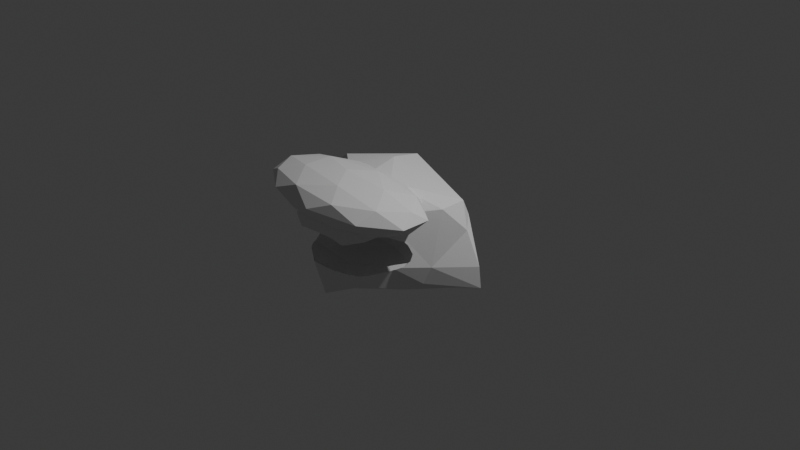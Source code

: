 # Source: canine.blend  (saved by Blender 5.1.30; exported with 4.5.12 LTS)
import bpy
from mathutils import Matrix  # noqa: F401  (used for matrix-valued properties, if any)

bpy.ops.wm.read_factory_settings(use_empty=True)
scene = bpy.context.scene
scene.name = 'Scene'

# ---- collections
col_collection = bpy.data.collections.new('Collection'); scene.collection.children.link(col_collection)

# ---- world
world_world = bpy.data.worlds.new('World'); scene.world = world_world
world_world.use_nodes = True; world_world.node_tree.nodes.clear()
_N = world_world.node_tree.nodes; _L = world_world.node_tree.links
n0 = _N.new('ShaderNodeOutputWorld'); n0.name = 'World Output'; n0.location = (200, 100)
n1 = _N.new('ShaderNodeBackground'); n1.name = 'Background'; n1.location = (-200, 100)
n1.inputs[0].default_value = (0.05088, 0.05088, 0.05088, 1.0)
_L.new(n1.outputs[0], n0.inputs[0])
n0.is_active_output = True
world_world.color = (0.05088, 0.05088, 0.05088)
world_world.sun_shadow_jitter_overblur = 0.0

# ---- cameras
cam_camera = bpy.data.cameras.new('Camera')
cam_camera.clip_end = 100.0
cam_camera.ortho_scale = 7.314

# ---- lights
light_light = bpy.data.lights.new('Light', 'POINT')
light_light.energy = 1000.0
light_light.shadow_soft_size = 0.1

# ---- meshes
me_icosphere_002 = bpy.data.meshes.new('Icosphere.002')
me_icosphere_002.from_pydata([(-0.7766, -0.3014, -0.1401), (3.228e-17, -0.6848, -0.2473), (-0.6151, -0.4765, -0.3287), (-0.5041, -0.5757, 0.2607), (-0.6549, -0.28, 0.2877), (-0.2211, -0.2594, -0.1091), (0.5789, -0.4219, -0.1091), (-0.4403, -0.2798, 0.5669), (-0.37, -1.014, 0.2842), (-0.5145, -0.2999, -0.4522), (-0.5789, -0.4219, 0.1145), (-0.156, -0.7271, 0.6108), (0.2211, -0.2594, 0.1145), (-0.1624, -1.014, 0.5329), (-0.3316, -0.7071, -0.4841), (-7.874e-17, -0.6848, 0.2527), (-0.08185, 0.01201, 0.6554), (-0.01218, -0.9772, -0.4864), (-0.13, -0.9348, -0.2099), (-1.109, -0.003217, -0.3092), (0.3403, -0.8393, -0.2099), (-0.9775, -0.003677, 0.324), (-1.037, -0.07677, -0.1897), (-0.9888, 0.1343, -0.3206), (0.3403, -0.5302, -0.2099), (-0.8694, 0.1247, 0.2827), (-0.4206, -0.6848, -0.2099), (-0.827, -0.1857, -0.3775), (-0.7273, -0.05596, 0.5082), (-0.13, -0.4348, -0.2099), (-0.4105, 0.2555, -0.2874), (-0.5506, -0.4348, -0.1287), (-0.2574, 0.05307, -0.4578), (0.2103, -0.2802, -0.1287), (-0.126, 0.3717, 0.5703), (-0.009446, 0.3657, -0.01756), (-0.0004291, -0.3043, -0.5163), (-0.9138, -0.001137, -0.5122), (0.3216, -1.005, 0.3894), (0.1341, -0.7079, 0.6623), (0.1326, -0.733, -0.4674), (-0.4702, -0.2802, 0.002738), (0.3543, -0.4493, 0.6581), (0.4702, -0.2802, 0.002738), (-1.343e-16, -0.1848, 0.002738), (0.4399, -0.6221, 0.4012), (0.3467, -0.8626, -0.3109), (0.5019, -0.4193, -0.4526), (0.7976, -0.1909, 0.4458), (-0.2103, -0.2802, 0.1342), (0.5506, -0.4348, 0.1342), (0.7765, -0.307, -0.1407), (0.13, -0.9348, 0.2154), (0.6978, -0.3366, -0.3382), (0.4206, -0.6848, 0.2154), (0.007301, 0.3973, -0.3045), (0.1773, 0.2696, -0.4905), (-0.3403, -0.8393, 0.2154), (0.4852, 0.2803, -0.2796), (-0.3403, -0.5302, 0.2154), (0.3468, 0.1383, -0.489), (0.13, -0.4348, 0.2154), (0.8412, 0.04148, 0.482), (0.7709, 0.0696, -0.5079), (0.954, -0.01352, 0.2222), (0.833, 0.1284, 0.3094), (1.164, -0.0233, -0.3166), (0.9802, 0.119, -0.3212), (1.136, -0.02443, -0.09506), (-0.6263, -0.4501, 0.08539), (-0.6007, -0.4784, 0.1188), (-0.63, -0.4491, 0.07559), (-0.6005, -0.4787, 0.1189), (-0.123, -1.009, 0.1699), (-0.02905, -1.007, 0.1774), (0.1076, -1.004, 0.1764), (0.1658, -1.004, 0.1758), (0.2721, -1.002, 0.1561), (0.5425, -0.5904, -0.1552), (0.5265, -0.6148, -0.1655), (0.4934, -0.6766, -0.1734), (0.563, -0.5797, -0.1463), (0.5978, -0.5419, -0.1271), (-0.5229, -0.5589, 0.1608), (-0.5909, -0.4959, -0.1239), (-0.6186, -0.4657, -0.08614), (-0.5777, -0.5099, -0.1305), (-0.6475, -0.4328, 0.002738), (-0.4898, -0.6235, 0.1797), (-0.5, -0.6028, 0.1773), (-0.499, -0.6848, -0.1831), (-0.4679, -0.7495, -0.1842), (-0.4373, -0.7952, 0.1922), (-0.3886, -0.9549, 0.1537), (-0.4136, -0.8726, 0.1844), (-0.4591, -0.7589, -0.1858), (-0.4214, -0.8058, -0.1826), (-0.1586, -0.9898, -0.1782), (-0.1559, -0.9922, -0.177), (-0.307, -1.008, 0.1485), (-0.2343, -0.9348, -0.1898), (-0.3891, -0.8332, -0.1827), (-0.2524, -1.008, 0.1605), (0.1517, -0.992, -0.1683), (-0.004447, -0.9917, -0.18), (0.2978, -0.9209, -0.1834), (0.303, -0.9186, -0.1833), (0.4131, -0.8439, 0.1811), (0.4448, -0.7314, 0.2002), (0.4591, -0.6848, 0.2022), (0.4843, -0.6166, 0.1836), (0.3297, -0.9593, 0.1652), (0.3423, -0.8875, -0.1882), (0.3479, -0.9348, 0.1733), (0.3922, -0.8157, -0.1975), (0.3668, -0.8513, -0.1987), (0.588, -0.4916, 0.1297), (0.6153, -0.4641, 0.09373), (0.6152, -0.5159, -0.1161), (0.6465, -0.4622, -0.06749), (0.6525, -0.437, 0.002738)], [], [(3, 4, 0, 71, 69, 70, 72), (11, 7, 8), (7, 39, 16), (22, 21, 19), (23, 35, 30), (0, 27, 2), (9, 2, 27), (34, 28, 16), (25, 34, 35), (30, 32, 37), (9, 27, 37, 32), (55, 56, 32), (36, 14, 9), (37, 27, 19), (39, 13, 38), (75, 13, 8, 73, 74), (38, 13, 75, 76, 77), (40, 46, 17), (45, 42, 38), (80, 46, 47, 78, 79), (45, 48, 42), (47, 53, 81, 78), (81, 53, 51, 82), (58, 55, 35), (55, 58, 56), (16, 42, 62), (34, 16, 62), (58, 60, 56), (68, 64, 51), (58, 65, 67), (66, 51, 53), (66, 53, 63), (65, 64, 68), (65, 68, 67), (67, 66, 63), (67, 68, 66), (60, 36, 32), (3, 72, 83), (71, 0, 2, 86, 84, 85, 87), (3, 83, 89, 88), (90, 86, 2, 91), (3, 8, 7), (7, 4, 3), (93, 8, 3, 88, 92, 94), (14, 96, 95, 91, 2), (9, 14, 2), (39, 7, 11), (11, 8, 13), (93, 99, 8), (100, 101, 17, 98, 97), (22, 0, 21), (25, 19, 21), (23, 19, 25), (27, 0, 22), (19, 27, 22), (25, 21, 28), (4, 28, 21), (0, 4, 21), (35, 23, 25), (4, 7, 28), (25, 28, 34), (64, 65, 62, 48), (23, 30, 37), (16, 28, 7), (55, 30, 35), (30, 55, 32), (101, 96, 14, 17), (17, 14, 40), (14, 36, 40), (37, 19, 23), (32, 36, 9), (39, 11, 13), (102, 73, 8, 99), (104, 98, 17, 103), (42, 16, 39), (17, 46, 106, 105, 103), (42, 39, 38), (45, 38, 107, 108, 109, 110), (38, 77, 111), (112, 106, 46), (107, 38, 111, 113), (46, 80, 114, 115, 112), (40, 47, 46), (82, 51, 45, 110, 116, 117, 120, 119, 118), (48, 45, 51), (48, 62, 42), (65, 34, 62), (35, 34, 65), (60, 63, 47), (51, 64, 48), (65, 58, 35), (63, 53, 47), (67, 63, 58), (66, 68, 51), (40, 36, 47), (32, 56, 60), (60, 47, 36), (63, 60, 58), (1, 18, 20), (20, 115, 114), (26, 18, 1), (29, 26, 1), (29, 1, 24), (41, 31, 5), (43, 33, 6), (5, 44, 41), (6, 119, 120, 43), (52, 113, 111, 77, 76), (94, 57, 102, 99, 93), (70, 10, 59, 89, 83, 72), (12, 61, 49), (54, 50, 116, 110, 109), (61, 54, 15), (61, 50, 54), (12, 50, 61), (61, 15, 59), (61, 59, 49), (10, 49, 59), (59, 15, 57), (89, 59, 57, 92, 88), (92, 57, 94), (15, 52, 57), (57, 52, 74, 73, 102), (74, 52, 76, 75), (15, 54, 52), (52, 54, 108, 107, 113), (54, 109, 108), (50, 117, 116), (43, 120, 117, 50), (43, 50, 12), (44, 12, 49), (44, 49, 41), (41, 49, 10), (69, 10, 70), (44, 43, 12), (33, 43, 44), (33, 44, 5), (10, 69, 71, 87, 41), (31, 41, 87, 85), (85, 84, 31), (6, 118, 119), (33, 24, 6), (24, 33, 29), (29, 33, 5), (5, 31, 29), (31, 26, 29), (90, 26, 31, 84, 86), (91, 95, 26, 90), (100, 18, 26, 95, 96, 101), (97, 18, 100), (6, 24, 79, 78, 81, 82, 118), (80, 79, 24, 20, 114), (1, 20, 24), (104, 18, 97, 98), (105, 20, 18, 104, 103), (20, 105, 106, 112, 115)])
_uv = me_icosphere_002.uv_layers.new(name='UVMap')
_uv.uv.foreach_set('vector', [0.0, 0.0, 0.0, 0.0, 0.0, 0.0, 0.0, 0.0, 0.0, 0.0, 0.0, 0.0, 0.0, 0.0, 0.0, 0.0, 0.0, 0.0, 0.0, 0.0, 0.0, 0.0, 0.0, 0.0, 0.0, 0.0, 0.0, 0.0, 0.0, 0.0, 0.0, 0.0, 0.0, 0.0, 0.0, 0.0, 0.0, 0.0, 0.0, 0.0, 0.0, 0.0, 0.0, 0.0, 0.0, 0.0, 0.0, 0.0, 0.0, 0.0, 0.0, 0.0, 0.0, 0.0, 0.0, 0.0, 0.0, 0.0, 0.0, 0.0, 0.0, 0.0, 0.0, 0.0, 0.0, 0.0, 0.0, 0.0, 0.0, 0.0, 0.0, 0.0, 0.0, 0.0, 0.0, 0.0, 0.0, 0.0, 0.0, 0.0, 0.0, 0.0, 0.0, 0.0, 0.0, 0.0, 0.0, 0.0, 0.0, 0.0, 0.0, 0.0, 0.0, 0.0, 0.0, 0.0, 0.0, 0.0, 0.0, 0.0, 0.0, 0.0, 0.0, 0.0, 0.0, 0.0, 0.0, 0.0, 0.0, 0.0, 0.0, 0.0, 0.0, 0.0, 0.0, 0.0, 0.0, 0.0, 0.0, 0.0, 0.0, 0.0, 0.0, 0.0, 0.0, 0.0, 0.0, 0.0, 0.0, 0.0, 0.0, 0.0, 0.0, 0.0, 0.0, 0.0, 0.0, 0.0, 0.0, 0.0, 0.0, 0.0, 0.0, 0.0, 0.0, 0.0, 0.0, 0.0, 0.0, 0.0, 0.0, 0.0, 0.0, 0.0, 0.0, 0.0, 0.0, 0.0, 0.0, 0.0, 0.0, 0.0, 0.0, 0.0, 0.0, 0.0, 0.0, 0.0, 0.0, 0.0, 0.0, 0.0, 0.0, 0.0, 0.0, 0.0, 0.0, 0.0, 0.0, 0.0, 0.0, 0.0, 0.0, 0.0, 0.0, 0.0, 0.0, 0.0, 0.0, 0.0, 0.0, 0.0, 0.0, 0.0, 0.0, 0.0, 0.0, 0.0, 0.0, 0.0, 0.0, 0.0, 0.0, 0.0, 0.0, 0.0, 0.0, 0.0, 0.0, 0.0, 0.0, 0.0, 0.0, 0.0, 0.0, 0.0, 0.0, 0.0, 0.0, 0.0, 0.0, 0.0, 0.0, 0.0, 0.0, 0.0, 0.0, 0.0, 0.0, 0.0, 0.0, 0.0, 0.0, 0.0, 0.0, 0.0, 0.0, 0.0, 0.0, 0.0, 0.0, 0.0, 0.0, 0.0, 0.0, 0.0, 0.0, 0.0, 0.0, 0.0, 0.0, 0.0, 0.0, 0.0, 0.0, 0.0, 0.0, 0.0, 0.0, 0.0, 0.0, 0.0, 0.0, 0.0, 0.0, 0.0, 0.0, 0.0, 0.0, 0.0, 0.0, 0.0, 0.0, 0.0, 0.0, 0.0, 0.0, 0.0, 0.0, 0.0, 0.0, 0.0, 0.0, 0.0, 0.0, 0.0, 0.0, 0.0, 0.0, 0.0, 0.0, 0.0, 0.0, 0.0, 0.0, 0.0, 0.0, 0.0, 0.0, 0.0, 0.0, 0.0, 0.0, 0.0, 0.0, 0.0, 0.0, 0.0, 0.0, 0.0, 0.0, 0.0, 0.0, 0.0, 0.0, 0.0, 0.0, 0.0, 0.0, 0.0, 0.0, 0.0, 0.0, 0.0, 0.0, 0.0, 0.0, 0.0, 0.0, 0.0, 0.0, 0.0, 0.0, 0.0, 0.0, 0.0, 0.0, 0.0, 0.0, 0.0, 0.0, 0.0, 0.0, 0.0, 0.0, 0.0, 0.0, 0.0, 0.0, 0.0, 0.0, 0.0, 0.0, 0.0, 0.0, 0.0, 0.0, 0.0, 0.0, 0.0, 0.0, 0.0, 0.0, 0.0, 0.0, 0.0, 0.0, 0.0, 0.0, 0.0, 0.0, 0.0, 0.0, 0.0, 0.0, 0.0, 0.0, 0.0, 0.0, 0.0, 0.0, 0.0, 0.0, 0.0, 0.0, 0.0, 0.0, 0.0, 0.0, 0.0, 0.0, 0.0, 0.0, 0.0, 0.0, 0.0, 0.0, 0.0, 0.0, 0.0, 0.0, 0.0, 0.0, 0.0, 0.0, 0.0, 0.0, 0.0, 0.0, 0.0, 0.0, 0.0, 0.0, 0.0, 0.0, 0.0, 0.0, 0.0, 0.0, 0.0, 0.0, 0.0, 0.0, 0.0, 0.0, 0.0, 0.0, 0.0, 0.0, 0.0, 0.0, 0.0, 0.0, 0.0, 0.0, 0.0, 0.0, 0.0, 0.0, 0.0, 0.0, 0.0, 0.0, 0.0, 0.0, 0.0, 0.0, 0.0, 0.0, 0.0, 0.0, 0.0, 0.0, 0.0, 0.0, 0.0, 0.0, 0.0, 0.0, 0.0, 0.0, 0.0, 0.0, 0.0, 0.0, 0.0, 0.0, 0.0, 0.0, 0.0, 0.0, 0.0, 0.0, 0.0, 0.0, 0.0, 0.0, 0.0, 0.0, 0.0, 0.0, 0.0, 0.0, 0.0, 0.0, 0.0, 0.0, 0.0, 0.0, 0.0, 0.0, 0.0, 0.0, 0.0, 0.0, 0.0, 0.0, 0.0, 0.0, 0.0, 0.0, 0.0, 0.0, 0.0, 0.0, 0.0, 0.0, 0.0, 0.0, 0.0, 0.0, 0.0, 0.0, 0.0, 0.0, 0.0, 0.0, 0.0, 0.0, 0.0, 0.0, 0.0, 0.0, 0.0, 0.0, 0.0, 0.0, 0.0, 0.0, 0.0, 0.0, 0.0, 0.0, 0.0, 0.0, 0.0, 0.0, 0.0, 0.0, 0.0, 0.0, 0.0, 0.0, 0.0, 0.0, 0.0, 0.0, 0.0, 0.0, 0.0, 0.0, 0.0, 0.0, 0.0, 0.0, 0.0, 0.0, 0.0, 0.0, 0.0, 0.0, 0.0, 0.0, 0.0, 0.0, 0.0, 0.0, 0.0, 0.0, 0.0, 0.0, 0.0, 0.0, 0.0, 0.0, 0.0, 0.0, 0.0, 0.0, 0.0, 0.0, 0.0, 0.0, 0.0, 0.0, 0.0, 0.0, 0.0, 0.0, 0.0, 0.0, 0.0, 0.0, 0.0, 0.0, 0.0, 0.0, 0.0, 0.0, 0.0, 0.0, 0.0, 0.0, 0.0, 0.0, 0.0, 0.0, 0.0, 0.0, 0.0, 0.0, 0.0, 0.0, 0.0, 0.0, 0.0, 0.0, 0.0, 0.0, 0.0, 0.0, 0.0, 0.0, 0.0, 0.0, 0.0, 0.0, 0.0, 0.0, 0.0, 0.0, 0.0, 0.0, 0.0, 0.0, 0.0, 0.0, 0.0, 0.0, 0.0, 0.0, 0.0, 0.0, 0.0, 0.0, 0.0, 0.0, 0.0, 0.0, 0.0, 0.0, 0.0, 0.0, 0.0, 0.0, 0.0, 0.0, 0.0, 0.0, 0.0, 0.0, 0.0, 0.0, 0.0, 0.0, 0.0, 0.0, 0.0, 0.0, 0.0, 0.0, 0.0, 0.0, 0.0, 0.0, 0.0, 0.1818, 0.0, 0.1364, 0.07873, 0.2273, 0.07873, 0.3182, 0.07873, 0.3131, 0.08749, 0.3251, 0.09075, 0.8636, 0.07873, 0.9545, 0.07873, 0.9091, 0.0, 0.6818, 0.07873, 0.7727, 0.07873, 0.7273, 0.0, 0.5909, 0.07873, 0.5455, 0.0, 0.5, 0.07873, 0.6818, 0.2362, 0.7273, 0.1575, 0.6364, 0.1575, 0.5, 0.2362, 0.5455, 0.1575, 0.4545, 0.1575, 0.6364, 0.1575, 0.5909, 0.2362, 0.6818, 0.2362, 0.4545, 0.1575, 0.4376, 0.1867, 0.443, 0.2362, 0.5, 0.2362, 0.2273, 0.3937, 0.2508, 0.3529, 0.2411, 0.3476, 0.2215, 0.3434, 0.2094, 0.3627, 0.03148, 0.3694, 0.04546, 0.3937, 0.0762, 0.3404, 0.06409, 0.3323, 0.04252, 0.3408, 0.7468, 0.3149, 0.7273, 0.3149, 0.7727, 0.3937, 0.7941, 0.3567, 0.7778, 0.3455, 0.7469, 0.315, 0.5455, 0.3149, 0.5909, 0.3937, 0.6364, 0.3149, 0.4091, 0.3937, 0.4545, 0.3149, 0.4339, 0.3149, 0.4171, 0.3646, 0.4032, 0.3834, 0.5, 0.3937, 0.4091, 0.3937, 0.4545, 0.4724, 0.5, 0.3937, 0.4545, 0.3149, 0.4091, 0.3937, 0.5455, 0.3149, 0.4545, 0.3149, 0.5, 0.3937, 0.5909, 0.3937, 0.6364, 0.4724, 0.6818, 0.3937, 0.5909, 0.3937, 0.6818, 0.3937, 0.6364, 0.3149, 0.7273, 0.3149, 0.6364, 0.3149, 0.6818, 0.3937, 0.7727, 0.3937, 0.8182, 0.4724, 0.8636, 0.3937, 0.7941, 0.3567, 0.7727, 0.3937, 0.8636, 0.3937, 0.8507, 0.3712, 0.8002, 0.3591, 0.8507, 0.3712, 0.8636, 0.3937, 0.8776, 0.3694, 0.09091, 0.4724, 0.1364, 0.3937, 0.04546, 0.3937, 0.04546, 0.3937, 0.1364, 0.3937, 0.1151, 0.3569, 0.09884, 0.3496, 0.0762, 0.3404, 0.1151, 0.3569, 0.1364, 0.3937, 0.1542, 0.3627, 0.1425, 0.361, 0.2727, 0.4724, 0.3182, 0.3937, 0.2273, 0.3937, 0.2273, 0.3937, 0.3182, 0.3937, 0.3097, 0.379, 0.2795, 0.3604, 0.2508, 0.3529, 0.3182, 0.3937, 0.3241, 0.3834, 0.3097, 0.379, 0.4545, 0.3149, 0.4406, 0.2907, 0.4339, 0.3149, 0.5, 0.2362, 0.443, 0.2362, 0.4406, 0.2907, 0.4545, 0.3149, 0.5, 0.2362, 0.4545, 0.3149, 0.5455, 0.3149, 0.5909, 0.2362, 0.5455, 0.3149, 0.6364, 0.3149, 0.5909, 0.2362, 0.6364, 0.3149, 0.6818, 0.2362, 0.6818, 0.2362, 0.6364, 0.3149, 0.7273, 0.3149, 0.7391, 0.2944, 0.7273, 0.3149, 0.7468, 0.3149, 0.5909, 0.2362, 0.5, 0.2362, 0.5455, 0.3149, 0.5455, 0.1575, 0.5, 0.2362, 0.5909, 0.2362, 0.5455, 0.1575, 0.5909, 0.2362, 0.6364, 0.1575, 0.7273, 0.3149, 0.7391, 0.2944, 0.7393, 0.2875, 0.7373, 0.2362, 0.6818, 0.2362, 0.7273, 0.1575, 0.6818, 0.2362, 0.7373, 0.2362, 0.742, 0.183, 0.742, 0.183, 0.7495, 0.1575, 0.7273, 0.1575, 0.4545, 0.1575, 0.422, 0.1575, 0.4376, 0.1867, 0.5455, 0.1575, 0.5, 0.07873, 0.4545, 0.1575, 0.5, 0.07873, 0.5455, 0.1575, 0.5909, 0.07873, 0.5909, 0.07873, 0.5455, 0.1575, 0.6364, 0.1575, 0.6364, 0.1575, 0.7273, 0.1575, 0.6818, 0.07873, 0.7273, 0.1575, 0.7727, 0.07873, 0.6818, 0.07873, 0.7848, 0.09967, 0.7727, 0.07873, 0.7273, 0.1575, 0.7495, 0.1575, 0.7511, 0.1515, 0.8733, 0.1028, 0.8771, 0.1021, 0.8636, 0.07873, 0.8515, 0.09967, 0.9433, 0.09827, 0.9545, 0.07873, 0.8636, 0.07873, 0.8771, 0.1021, 0.8924, 0.1052, 0.9024, 0.1051, 0.9688, 0.1035, 0.9545, 0.07873, 0.9433, 0.09827, 0.4545, 0.1575, 0.4091, 0.07873, 0.3842, 0.1218, 0.3934, 0.129, 0.3978, 0.1359, 0.4123, 0.1497, 0.422, 0.1575, 0.366, 0.1142, 0.3842, 0.1218, 0.4091, 0.07873, 0.3182, 0.07873, 0.3251, 0.09075, 0.3636, 0.0, 0.3182, 0.07873, 0.4091, 0.07873, 0.1531, 0.1078, 0.1364, 0.07873, 0.1221, 0.1035, 0.1223, 0.1046, 0.2124, 0.1045, 0.2273, 0.07873, 0.1364, 0.07873, 0.1531, 0.1078, 0.1804, 0.119, 0.2273, 0.07873, 0.2124, 0.1045, 0.2137, 0.1043, 0.2245, 0.09803, 0.2323, 0.08749])
me_icosphere_002.materials.append(None)
me_icosphere_002.update()
me_icosphere_003 = bpy.data.meshes.new('Icosphere.003')
me_icosphere_003.from_pydata([(0.0, 0.0, -1.0), (0.7236, -0.5257, -0.4472), (-0.2764, -0.8506, -0.4472), (-0.8944, 0.0, -0.4472), (-0.2764, 0.8506, -0.4472), (0.7236, 0.5257, -0.4472), (0.2764, -0.8506, 0.4472), (-0.7236, -0.5257, 0.4472), (-0.7236, 0.5257, 0.4472), (0.2764, 0.8506, 0.4472), (0.8944, 0.0, 0.4472), (0.0, 0.0, 1.0), (-0.1625, -0.5, -0.8507), (0.4253, -0.309, -0.8507), (0.2629, -0.809, -0.5257), (0.8506, 0.0, -0.5257), (0.4253, 0.309, -0.8507), (-0.5257, 0.0, -0.8507), (-0.6882, -0.5, -0.5257), (-0.1625, 0.5, -0.8507), (-0.6882, 0.5, -0.5257), (0.2629, 0.809, -0.5257), (0.9511, -0.309, 0.0), (0.9511, 0.309, 0.0), (0.0, -1.0, 0.0), (0.5878, -0.809, 0.0), (-0.9511, -0.309, 0.0), (-0.5878, -0.809, 0.0), (-0.5878, 0.809, 0.0), (-0.9511, 0.309, 0.0), (0.5878, 0.809, 0.0), (0.0, 1.0, 0.0), (0.6882, -0.5, 0.5257), (-0.2629, -0.809, 0.5257), (-0.8506, 0.0, 0.5257), (-0.2629, 0.809, 0.5257), (0.6882, 0.5, 0.5257), (0.1625, -0.5, 0.8507), (0.5257, 0.0, 0.8507), (-0.4253, -0.309, 0.8507), (-0.4253, 0.309, 0.8507), (0.1625, 0.5, 0.8507)], [], [(0, 13, 12), (1, 13, 15), (0, 12, 17), (0, 17, 19), (0, 19, 16), (1, 15, 22), (2, 14, 24), (3, 18, 26), (4, 20, 28), (5, 21, 30), (1, 22, 25), (2, 24, 27), (3, 26, 29), (4, 28, 31), (5, 30, 23), (6, 32, 37), (7, 33, 39), (8, 34, 40), (9, 35, 41), (10, 36, 38), (38, 41, 11), (38, 36, 41), (36, 9, 41), (41, 40, 11), (41, 35, 40), (35, 8, 40), (40, 39, 11), (40, 34, 39), (34, 7, 39), (39, 37, 11), (39, 33, 37), (33, 6, 37), (37, 38, 11), (37, 32, 38), (32, 10, 38), (23, 36, 10), (23, 30, 36), (30, 9, 36), (31, 35, 9), (31, 28, 35), (28, 8, 35), (29, 34, 8), (29, 26, 34), (26, 7, 34), (27, 33, 7), (27, 24, 33), (24, 6, 33), (25, 32, 6), (25, 22, 32), (22, 10, 32), (30, 31, 9), (30, 21, 31), (21, 4, 31), (28, 29, 8), (28, 20, 29), (20, 3, 29), (26, 27, 7), (26, 18, 27), (18, 2, 27), (24, 25, 6), (24, 14, 25), (14, 1, 25), (22, 23, 10), (22, 15, 23), (15, 5, 23), (16, 21, 5), (16, 19, 21), (19, 4, 21), (19, 20, 4), (19, 17, 20), (17, 3, 20), (17, 18, 3), (17, 12, 18), (12, 2, 18), (15, 16, 5), (15, 13, 16), (13, 0, 16), (12, 14, 2), (12, 13, 14), (13, 1, 14)])
_uv = me_icosphere_003.uv_layers.new(name='UVMap')
_uv.uv.foreach_set('vector', [0.1818, 0.0, 0.2273, 0.07873, 0.1364, 0.07873, 0.2727, 0.1575, 0.3182, 0.07873, 0.3636, 0.1575, 0.9091, 0.0, 0.9545, 0.07873, 0.8636, 0.07873, 0.7273, 0.0, 0.7727, 0.07873, 0.6818, 0.07873, 0.5455, 0.0, 0.5909, 0.07873, 0.5, 0.07873, 0.2727, 0.1575, 0.3636, 0.1575, 0.3182, 0.2362, 0.09091, 0.1575, 0.1818, 0.1575, 0.1364, 0.2362, 0.8182, 0.1575, 0.9091, 0.1575, 0.8636, 0.2362, 0.6364, 0.1575, 0.7273, 0.1575, 0.6818, 0.2362, 0.4545, 0.1575, 0.5455, 0.1575, 0.5, 0.2362, 0.2727, 0.1575, 0.3182, 0.2362, 0.2273, 0.2362, 0.09091, 0.1575, 0.1364, 0.2362, 0.04546, 0.2362, 0.8182, 0.1575, 0.8636, 0.2362, 0.7727, 0.2362, 0.6364, 0.1575, 0.6818, 0.2362, 0.5909, 0.2362, 0.4545, 0.1575, 0.5, 0.2362, 0.4091, 0.2362, 0.1818, 0.3149, 0.2727, 0.3149, 0.2273, 0.3937, 0.0, 0.3149, 0.09091, 0.3149, 0.04546, 0.3937, 0.7273, 0.3149, 0.8182, 0.3149, 0.7727, 0.3937, 0.5455, 0.3149, 0.6364, 0.3149, 0.5909, 0.3937, 0.3636, 0.3149, 0.4545, 0.3149, 0.4091, 0.3937, 0.4091, 0.3937, 0.5, 0.3937, 0.4545, 0.4724, 0.4091, 0.3937, 0.4545, 0.3149, 0.5, 0.3937, 0.4545, 0.3149, 0.5455, 0.3149, 0.5, 0.3937, 0.5909, 0.3937, 0.6818, 0.3937, 0.6364, 0.4724, 0.5909, 0.3937, 0.6364, 0.3149, 0.6818, 0.3937, 0.6364, 0.3149, 0.7273, 0.3149, 0.6818, 0.3937, 0.7727, 0.3937, 0.8636, 0.3937, 0.8182, 0.4724, 0.7727, 0.3937, 0.8182, 0.3149, 0.8636, 0.3937, 0.8182, 0.3149, 0.9091, 0.3149, 0.8636, 0.3937, 0.04546, 0.3937, 0.1364, 0.3937, 0.09091, 0.4724, 0.04546, 0.3937, 0.09091, 0.3149, 0.1364, 0.3937, 0.09091, 0.3149, 0.1818, 0.3149, 0.1364, 0.3937, 0.2273, 0.3937, 0.3182, 0.3937, 0.2727, 0.4724, 0.2273, 0.3937, 0.2727, 0.3149, 0.3182, 0.3937, 0.2727, 0.3149, 0.3636, 0.3149, 0.3182, 0.3937, 0.4091, 0.2362, 0.4545, 0.3149, 0.3636, 0.3149, 0.4091, 0.2362, 0.5, 0.2362, 0.4545, 0.3149, 0.5, 0.2362, 0.5455, 0.3149, 0.4545, 0.3149, 0.5909, 0.2362, 0.6364, 0.3149, 0.5455, 0.3149, 0.5909, 0.2362, 0.6818, 0.2362, 0.6364, 0.3149, 0.6818, 0.2362, 0.7273, 0.3149, 0.6364, 0.3149, 0.7727, 0.2362, 0.8182, 0.3149, 0.7273, 0.3149, 0.7727, 0.2362, 0.8636, 0.2362, 0.8182, 0.3149, 0.8636, 0.2362, 0.9091, 0.3149, 0.8182, 0.3149, 0.04546, 0.2362, 0.09091, 0.3149, 0.0, 0.3149, 0.04546, 0.2362, 0.1364, 0.2362, 0.09091, 0.3149, 0.1364, 0.2362, 0.1818, 0.3149, 0.09091, 0.3149, 0.2273, 0.2362, 0.2727, 0.3149, 0.1818, 0.3149, 0.2273, 0.2362, 0.3182, 0.2362, 0.2727, 0.3149, 0.3182, 0.2362, 0.3636, 0.3149, 0.2727, 0.3149, 0.5, 0.2362, 0.5909, 0.2362, 0.5455, 0.3149, 0.5, 0.2362, 0.5455, 0.1575, 0.5909, 0.2362, 0.5455, 0.1575, 0.6364, 0.1575, 0.5909, 0.2362, 0.6818, 0.2362, 0.7727, 0.2362, 0.7273, 0.3149, 0.6818, 0.2362, 0.7273, 0.1575, 0.7727, 0.2362, 0.7273, 0.1575, 0.8182, 0.1575, 0.7727, 0.2362, 0.8636, 0.2362, 0.9545, 0.2362, 0.9091, 0.3149, 0.8636, 0.2362, 0.9091, 0.1575, 0.9545, 0.2362, 0.9091, 0.1575, 1.0, 0.1575, 0.9545, 0.2362, 0.1364, 0.2362, 0.2273, 0.2362, 0.1818, 0.3149, 0.1364, 0.2362, 0.1818, 0.1575, 0.2273, 0.2362, 0.1818, 0.1575, 0.2727, 0.1575, 0.2273, 0.2362, 0.3182, 0.2362, 0.4091, 0.2362, 0.3636, 0.3149, 0.3182, 0.2362, 0.3636, 0.1575, 0.4091, 0.2362, 0.3636, 0.1575, 0.4545, 0.1575, 0.4091, 0.2362, 0.5, 0.07873, 0.5455, 0.1575, 0.4545, 0.1575, 0.5, 0.07873, 0.5909, 0.07873, 0.5455, 0.1575, 0.5909, 0.07873, 0.6364, 0.1575, 0.5455, 0.1575, 0.6818, 0.07873, 0.7273, 0.1575, 0.6364, 0.1575, 0.6818, 0.07873, 0.7727, 0.07873, 0.7273, 0.1575, 0.7727, 0.07873, 0.8182, 0.1575, 0.7273, 0.1575, 0.8636, 0.07873, 0.9091, 0.1575, 0.8182, 0.1575, 0.8636, 0.07873, 0.9545, 0.07873, 0.9091, 0.1575, 0.9545, 0.07873, 1.0, 0.1575, 0.9091, 0.1575, 0.3636, 0.1575, 0.4091, 0.07873, 0.4545, 0.1575, 0.3636, 0.1575, 0.3182, 0.07873, 0.4091, 0.07873, 0.3182, 0.07873, 0.3636, 0.0, 0.4091, 0.07873, 0.1364, 0.07873, 0.1818, 0.1575, 0.09091, 0.1575, 0.1364, 0.07873, 0.2273, 0.07873, 0.1818, 0.1575, 0.2273, 0.07873, 0.2727, 0.1575, 0.1818, 0.1575])
me_icosphere_003.update()

# ---- objects
ob_light = bpy.data.objects.new('Light', light_light)
ob_camera = bpy.data.objects.new('Camera', cam_camera)
ob_icosphere_002 = bpy.data.objects.new('Icosphere.002', me_icosphere_002)
ob_icosphere = bpy.data.objects.new('Icosphere', me_icosphere_003)

# ---- transforms, parenting, visibility, modifiers, constraints
ob_light.location = (4.076, 0.4144, 5.904)
ob_light.rotation_euler = (0.6503, 0.05522, 1.866)
ob_light.scale = (0.7312, 0.9898, 0.9878)
ob_light.lock_rotations_4d = False
ob_light.empty_display_type = 'ARROWS'
ob_light.color = (0.0, 0.0, 0.0, 0.0)
ob_light.lineart.crease_threshold = 0.0
ob_camera.location = (7.359, -6.926, 4.958)
ob_camera.rotation_euler = (1.109, 0.0, 0.8149)
ob_camera.lock_rotations_4d = False
ob_camera.empty_display_type = 'ARROWS'
ob_camera.color = (0.0, 0.0, 0.0, 0.0)
ob_camera.display_type = 'WIRE'
ob_camera.lineart.crease_threshold = 0.0
ob_icosphere_002.location = (0.0, 0.0, 0.0)
_vg = ob_icosphere_002.vertex_groups.new(name='root')
_vg = ob_icosphere_002.vertex_groups.new(name='occiput')
_vg = ob_icosphere_002.vertex_groups.new(name='brow')
_vg = ob_icosphere_002.vertex_groups.new(name='nose')
_vg = ob_icosphere_002.vertex_groups.new(name='mouth')
_vg = ob_icosphere_002.vertex_groups.new(name='jaw')
_vg = ob_icosphere_002.vertex_groups.new(name='lower_mandible.R')
_vg = ob_icosphere_002.vertex_groups.new(name='mandible.R')
_vg = ob_icosphere_002.vertex_groups.new(name='midcheek.R')
_vg = ob_icosphere_002.vertex_groups.new(name='nose.001')
_vg = ob_icosphere_002.vertex_groups.new(name='cheek.R')
_vg = ob_icosphere_002.vertex_groups.new(name='temple.R')
_vg = ob_icosphere_002.vertex_groups.new(name='forehead')
_vg = ob_icosphere_002.vertex_groups.new(name='crown')
_vg = ob_icosphere_002.vertex_groups.new(name='calvaria.R')
_vg = ob_icosphere_002.vertex_groups.new(name='parietal.R')
_vg = ob_icosphere_002.vertex_groups.new(name='lower_mandible.L')
_vg = ob_icosphere_002.vertex_groups.new(name='mandible.L')
_vg = ob_icosphere_002.vertex_groups.new(name='midcheek.L')
_vg = ob_icosphere_002.vertex_groups.new(name='eye.R')
_vg = ob_icosphere_002.vertex_groups.new(name='cheek.L')
_vg = ob_icosphere_002.vertex_groups.new(name='eye.L')
_vg = ob_icosphere_002.vertex_groups.new(name='calvaria.L')
_vg = ob_icosphere_002.vertex_groups.new(name='parietal.L')
_vg = ob_icosphere_002.vertex_groups.new(name='temple.L')
ob_icosphere.location = (0.0, -0.6848, 0.5)
ob_icosphere.scale = (1.0, 0.5, 0.25)

# ---- collection membership
col_collection.objects.link(ob_light)
col_collection.objects.link(ob_camera)
col_collection.objects.link(ob_icosphere_002)
col_collection.objects.link(ob_icosphere)

# ---- scene / render settings (as saved in the file)
scene.camera = ob_camera
scene.frame_start = 1; scene.frame_end = 250; scene.frame_set(1)
scene.render.engine = 'BLENDER_EEVEE_NEXT'
scene.render.bake_bias = 0.0
scene.render.bake_samples = 0
scene.cycles.sampling_pattern = 'TABULATED_SOBOL'
scene.eevee.use_volume_custom_range = False
bpy.context.view_layer.update()
